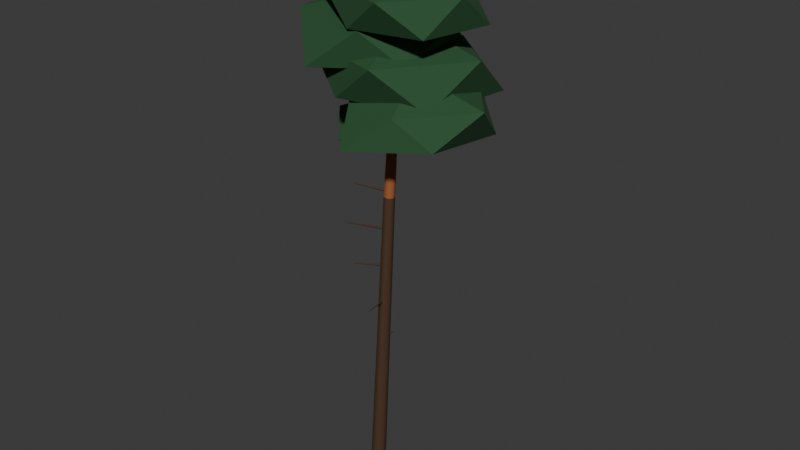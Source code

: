 # Source: tree-pine-2.blend  (saved by Blender 5.3.31; exported with 4.5.12 LTS)
import bpy
from mathutils import Matrix  # noqa: F401  (used for matrix-valued properties, if any)

bpy.ops.wm.read_factory_settings(use_empty=True)
scene = bpy.context.scene
scene.name = 'Scene'

# ---- collections
col_collection = bpy.data.collections.new('Collection'); scene.collection.children.link(col_collection)

# ---- materials (node trees are filled in below, after node groups)
mat_4a3424 = bpy.data.materials.new('#4a3424')
mat_4a3424.diffuse_color = (0.06575, 0.03026, 0.01347, 1.0)
mat_9a5a34 = bpy.data.materials.new('#9a5a34')
mat_9a5a34.diffuse_color = (0.3297, 0.1011, 0.03026, 1.0)
mat_paint0 = bpy.data.materials.new('paint0')
mat_paint0.diffuse_color = (0.01891, 0.08241, 0.02776, 1.0)

# ---- material node trees
mat_4a3424.use_nodes = True; mat_4a3424.node_tree.nodes.clear()
_N = mat_4a3424.node_tree.nodes; _L = mat_4a3424.node_tree.links
n0 = _N.new('ShaderNodeBsdfPrincipled'); n0.name = 'Principled BSDF'; n0.location = (-200, 100)
n0.inputs[0].default_value = (0.06575, 0.03026, 0.01347, 1.0)
n0.inputs[2].default_value = 0.85
n0.inputs[10].default_value = 0.005
n1 = _N.new('ShaderNodeOutputMaterial'); n1.name = 'Material Output'; n1.location = (200, 100)
_L.new(n0.outputs[0], n1.inputs[0])
n1.is_active_output = True
mat_9a5a34.use_nodes = True; mat_9a5a34.node_tree.nodes.clear()
_N = mat_9a5a34.node_tree.nodes; _L = mat_9a5a34.node_tree.links
n0 = _N.new('ShaderNodeBsdfPrincipled'); n0.name = 'Principled BSDF'; n0.location = (-200, 100)
n0.inputs[0].default_value = (0.3297, 0.1011, 0.03026, 1.0)
n0.inputs[2].default_value = 0.85
n0.inputs[10].default_value = 0.005
n1 = _N.new('ShaderNodeOutputMaterial'); n1.name = 'Material Output'; n1.location = (200, 100)
_L.new(n0.outputs[0], n1.inputs[0])
n1.is_active_output = True
mat_paint0.use_nodes = True; mat_paint0.node_tree.nodes.clear()
_N = mat_paint0.node_tree.nodes; _L = mat_paint0.node_tree.links
n0 = _N.new('ShaderNodeBsdfPrincipled'); n0.name = 'Principled BSDF'; n0.location = (-200, 100)
n0.inputs[0].default_value = (0.01891, 0.08241, 0.02776, 1.0)
n0.inputs[2].default_value = 0.85
n0.inputs[10].default_value = 0.005
n1 = _N.new('ShaderNodeOutputMaterial'); n1.name = 'Material Output'; n1.location = (200, 100)
_L.new(n0.outputs[0], n1.inputs[0])
n1.is_active_output = True

# ---- world
world_world = bpy.data.worlds.new('World'); scene.world = world_world
world_world.use_nodes = True; world_world.node_tree.nodes.clear()
_N = world_world.node_tree.nodes; _L = world_world.node_tree.links
n0 = _N.new('ShaderNodeOutputWorld'); n0.name = 'World Output'; n0.location = (200, 100)
n1 = _N.new('ShaderNodeBackground'); n1.name = 'Background'; n1.location = (-200, 100)
n1.inputs[0].default_value = (0.05088, 0.05088, 0.05088, 1.0)
_L.new(n1.outputs[0], n0.inputs[0])
n0.is_active_output = True
world_world.color = (0.05088, 0.05088, 0.05088)
world_world.sun_shadow_jitter_overblur = 0.0

# ---- meshes
me_00__4a3424 = bpy.data.meshes.new('00_#4a3424')
me_00__4a3424.from_pydata([(-0.2382, 0.2426, -0.5), (-0.338, -0.03483, -0.4888), (-0.1833, -0.286, -0.4861), (0.1095, -0.3218, -0.4938), (0.3198, -0.1153, -0.5062), (0.2893, 0.1781, -0.5139), (0.04097, 0.3373, -0.5112), (0.2423, 0.5743, 13.2), (0.1718, 0.3785, 13.21), (0.2811, 0.2011, 13.21), (0.4877, 0.1759, 13.2), (0.6362, 0.3217, 13.2), (0.6147, 0.5287, 13.19), (0.4394, 0.6412, 13.19), (-0.2382, 0.2426, -0.5), (-0.338, -0.03483, -0.4888), (-0.1833, -0.286, -0.4861), (0.1095, -0.3218, -0.4938), (0.3198, -0.1153, -0.5062), (0.2893, 0.1781, -0.5139), (0.04097, 0.3373, -0.5112), (0.2423, 0.5743, 13.2), (0.1718, 0.3785, 13.21), (0.2811, 0.2011, 13.21), (0.4877, 0.1759, 13.2), (0.6362, 0.3217, 13.2), (0.6147, 0.5287, 13.19), (0.4394, 0.6412, 13.19), (0.1804, 0.2341, 6.72), (0.164, 0.1809, 6.764), (0.1957, 0.1353, 6.72), (0.2121, 0.1884, 6.676), (0.7169, 0.2868, 7.02), (0.7104, 0.2655, 7.037), (0.723, 0.2473, 7.02), (0.7296, 0.2685, 7.003), (0.2828, 0.2458, 8.4), (0.2319, 0.2408, 8.449), (0.1874, 0.2158, 8.4), (0.2382, 0.2209, 8.351), (0.6756, -1.103, 8.7), (0.6553, -1.105, 8.72), (0.6375, -1.115, 8.7), (0.6578, -1.113, 8.68), (0.3236, 0.2491, 10.08), (0.2882, 0.2861, 10.13), (0.2406, 0.3049, 10.08), (0.2759, 0.2679, 10.03), (-0.4425, -0.8388, 10.38), (-0.4567, -0.824, 10.4), (-0.4758, -0.8165, 10.38), (-0.4616, -0.8313, 10.36), (0.3611, 0.2848, 11.76), (0.336, 0.3289, 11.81), (0.2971, 0.3616, 11.76), (0.3222, 0.3174, 11.71), (-0.921, -0.7457, 12.06), (-0.931, -0.728, 12.08), (-0.9466, -0.715, 12.06), (-0.9365, -0.7326, 12.04), (0.4049, 0.3284, 13.44), (0.385, 0.3756, 13.49), (0.3474, 0.4102, 13.44), (0.3672, 0.3631, 13.39), (-0.7107, -0.4188, 13.74), (-0.7186, -0.3999, 13.76), (-0.7337, -0.386, 13.74), (-0.7257, -0.4049, 13.72)], [], [(1, 7, 0), (1, 9, 8), (3, 9, 2), (3, 11, 10), (5, 11, 4), (5, 13, 12), (0, 13, 6), (19, 17, 15), (27, 22, 24), (29, 32, 28), (29, 34, 33), (31, 34, 30), (28, 35, 31), (36, 41, 40), (38, 41, 37), (39, 42, 38), (36, 43, 39), (45, 48, 44), (45, 50, 49), (47, 50, 46), (47, 48, 51), (52, 57, 56), (53, 58, 57), (54, 59, 58), (52, 59, 55), (61, 64, 60), (61, 66, 65), (63, 66, 62), (60, 67, 63), (1, 8, 7), (1, 2, 9), (3, 10, 9), (3, 4, 11), (5, 12, 11), (5, 6, 13), (0, 7, 13), (14, 20, 15), (20, 19, 15), (19, 18, 17), (17, 16, 15), (27, 21, 22), (22, 23, 24), (24, 25, 26), (26, 27, 24), (29, 33, 32), (29, 30, 34), (31, 35, 34), (28, 32, 35), (36, 37, 41), (38, 42, 41), (39, 43, 42), (36, 40, 43), (45, 49, 48), (45, 46, 50), (47, 51, 50), (47, 44, 48), (52, 53, 57), (53, 54, 58), (54, 55, 59), (52, 56, 59), (61, 65, 64), (61, 62, 66), (63, 67, 66), (60, 64, 67)])
me_00__4a3424.polygons.foreach_set('use_smooth', [1, 1, 1, 1, 1, 1, 1, 0, 0, 1, 1, 1, 1, 1, 1, 1, 1, 1, 1, 1, 1, 1, 1, 1, 1, 1, 1, 1, 1, 1, 1, 1, 1, 1, 1, 1, 0, 0, 0, 0, 0, 0, 0, 0, 1, 1, 1, 1, 1, 1, 1, 1, 1, 1, 1, 1, 1, 1, 1, 1, 1, 1, 1, 1])
me_00__4a3424.materials.append(mat_4a3424)
me_00__4a3424.update()
me_01__9a5a34 = bpy.data.meshes.new('01_#9a5a34')
me_01__9a5a34.from_pydata([(0.2423, 0.5743, 13.2), (0.1719, 0.3785, 13.21), (0.2811, 0.2012, 13.21), (0.4877, 0.1759, 13.21), (0.6361, 0.3216, 13.19), (0.6146, 0.5287, 13.19), (0.4393, 0.6411, 13.19), (0.7508, 0.8774, 24.0), (0.7215, 0.7959, 24.0), (0.767, 0.722, 24.01), (0.8531, 0.7114, 24.0), (0.9149, 0.7722, 24.0), (0.9059, 0.8584, 23.99), (0.8329, 0.9053, 24.0), (0.2423, 0.5743, 13.2), (0.1719, 0.3785, 13.21), (0.2811, 0.2012, 13.21), (0.4877, 0.1759, 13.21), (0.6361, 0.3216, 13.19), (0.6146, 0.5287, 13.19), (0.4393, 0.6411, 13.19), (0.7508, 0.8774, 24.0), (0.7215, 0.7959, 24.0), (0.767, 0.722, 24.01), (0.8531, 0.7114, 24.0), (0.9149, 0.7722, 24.0), (0.9059, 0.8584, 23.99), (0.8329, 0.9053, 24.0), (0.4983, 0.4772, 15.44), (0.5531, 0.5231, 15.51), (0.5852, 0.5869, 15.44), (0.5305, 0.541, 15.37), (-0.967, 1.69, 15.84), (-0.9435, 1.709, 15.87), (-0.9297, 1.737, 15.84), (-0.9532, 1.717, 15.81), (0.6104, 0.6441, 16.8), (0.5697, 0.5839, 16.87), (0.5662, 0.5113, 16.8), (0.6069, 0.5715, 16.73), (1.897, 0.1743, 17.2), (1.879, 0.1485, 17.23), (1.878, 0.1173, 17.2), (1.895, 0.1432, 17.17), (0.5653, 0.6154, 18.16), (0.6398, 0.5793, 18.21), (0.7043, 0.6313, 18.16), (0.6298, 0.6675, 18.11), (0.5497, 1.104, 18.56), (0.5816, 1.089, 18.58), (0.6093, 1.111, 18.56), (0.5773, 1.127, 18.54), (0.6659, 0.6008, 19.52), (0.715, 0.6614, 19.58), (0.6967, 0.7373, 19.52), (0.6476, 0.6767, 19.46), (-0.01195, 0.7948, 19.92), (0.009115, 0.8208, 19.95), (0.001265, 0.8534, 19.92), (-0.0198, 0.8274, 19.89), (0.772, 0.769, 20.88), (0.7015, 0.7361, 20.94), (0.6837, 0.6604, 20.88), (0.7542, 0.6933, 20.82), (1.307, 0.2827, 21.28), (1.276, 0.2686, 21.31), (1.269, 0.2362, 21.28), (1.299, 0.2503, 21.25)], [], [(0, 8, 7), (1, 9, 8), (3, 9, 2), (3, 11, 10), (5, 11, 4), (6, 12, 5), (6, 7, 13), (16, 15, 19), (26, 27, 22), (29, 32, 28), (30, 33, 29), (30, 35, 34), (28, 35, 31), (37, 40, 36), (38, 41, 37), (39, 42, 38), (36, 43, 39), (45, 48, 44), (45, 50, 49), (46, 51, 50), (44, 51, 47), (52, 57, 56), (54, 57, 53), (54, 59, 58), (52, 59, 55), (61, 64, 60), (61, 66, 65), (62, 67, 66), (60, 67, 63), (0, 1, 8), (1, 2, 9), (3, 10, 9), (3, 4, 11), (5, 12, 11), (6, 13, 12), (6, 0, 7), (14, 20, 15), (20, 19, 15), (19, 18, 17), (17, 16, 19), (27, 21, 22), (22, 23, 24), (24, 25, 22), (25, 26, 22), (29, 33, 32), (30, 34, 33), (30, 31, 35), (28, 32, 35), (37, 41, 40), (38, 42, 41), (39, 43, 42), (36, 40, 43), (45, 49, 48), (45, 46, 50), (46, 47, 51), (44, 48, 51), (52, 53, 57), (54, 58, 57), (54, 55, 59), (52, 56, 59), (61, 65, 64), (61, 62, 66), (62, 63, 67), (60, 64, 67)])
me_01__9a5a34.polygons.foreach_set('use_smooth', [1, 1, 1, 1, 1, 1, 1, 0, 0, 1, 1, 1, 1, 1, 1, 1, 1, 1, 1, 1, 1, 1, 1, 1, 1, 1, 1, 1, 1, 1, 1, 1, 1, 1, 1, 1, 0, 0, 0, 0, 0, 0, 0, 0, 1, 1, 1, 1, 1, 1, 1, 1, 1, 1, 1, 1, 1, 1, 1, 1, 1, 1, 1, 1])
me_01__9a5a34.materials.append(mat_9a5a34)
me_01__9a5a34.update()
me_02_paint0 = bpy.data.meshes.new('02_paint0')
me_02_paint0.from_pydata([(-0.9484, 1.713, 14.65), (0.2878, 0.815, 15.46), (-1.614, -0.3357, 15.3), (-2.527, 1.713, 15.45), (-1.491, 3.384, 15.4), (0.7482, 2.946, 15.32), (-0.4319, 0.1235, 16.26), (-2.397, 0.6604, 16.29), (-2.177, 2.606, 16.22), (-0.285, 3.755, 16.38), (1.217, 1.713, 16.38), (-0.9484, 1.713, 16.69), (1.887, 0.1458, 15.69), (3.92, -1.331, 16.57), (0.8796, -2.956, 16.38), (-0.857, 0.1458, 16.51), (1.189, 2.296, 16.63), (4.369, 1.949, 16.43), (2.582, -1.991, 17.76), (-0.05567, -1.266, 17.8), (0.07081, 1.466, 17.76), (2.789, 2.922, 17.93), (5.067, 0.1458, 17.99), (1.887, 0.1458, 18.82), (0.5795, 1.108, 16.82), (3.269, -0.8461, 17.73), (-0.3509, -1.756, 17.81), (-3.145, 1.108, 17.63), (-0.1855, 3.462, 17.94), (3.668, 3.352, 17.61), (1.638, -2.151, 19.42), (-2.304, -0.9873, 19.45), (-2.303, 3.202, 19.45), (1.423, 3.705, 19.24), (4.165, 1.108, 19.46), (0.5795, 1.108, 20.44), (-0.005343, 0.8241, 18.27), (2.244, -0.8105, 19.22), (-1.097, -2.536, 19.04), (-2.997, 0.8241, 19.17), (-0.9652, 3.778, 19.14), (2.532, 2.668, 19.14), (0.8753, -1.886, 20.63), (-2.639, -1.09, 20.73), (-2.924, 2.944, 20.82), (0.764, 3.192, 20.54), (3.144, 0.8241, 20.71), (-0.005343, 0.8241, 21.46), (1.288, 0.2594, 20.06), (3.407, -1.28, 20.63), (0.5473, -2.019, 20.68), (-1.345, 0.2594, 20.62), (0.5437, 2.549, 20.68), (3.817, 2.097, 20.5), (2.143, -2.374, 21.97), (-1.129, -1.496, 22.03), (-1.304, 2.142, 22.08), (2.119, 2.819, 21.95), (3.947, 0.2594, 21.94), (1.288, 0.2594, 22.54), (0.7932, 0.9739, 21.68), (2.698, -0.4103, 22.05), (0.0064, -1.448, 22.0), (-1.236, 0.9739, 22.13), (0.0142, 3.371, 22.01), (2.446, 2.175, 22.13), (1.479, -1.138, 23.2), (-1.227, -0.4939, 23.26), (-0.6901, 2.052, 23.1), (1.313, 2.573, 23.06), (2.602, 0.9739, 23.09), (0.7932, 0.9739, 23.58), (1.019, 1.036, 23.16), (2.331, 0.08261, 23.59), (0.5539, -0.3966, 23.62), (-0.583, 1.036, 23.6), (0.6714, 2.107, 23.72), (2.157, 1.862, 23.65), (1.427, -0.2173, 24.33), (0.03375, 0.3199, 24.3), (-0.2539, 1.961, 24.39), (1.408, 2.231, 24.31), (2.661, 1.036, 24.41), (1.019, 1.036, 24.71)], [], [(0, 1, 2), (1, 0, 5), (0, 2, 3), (0, 3, 4), (0, 4, 5), (1, 5, 10), (2, 1, 6), (3, 2, 7), (4, 3, 8), (5, 4, 9), (1, 10, 6), (2, 6, 7), (3, 7, 8), (4, 8, 9), (5, 9, 10), (6, 10, 11), (7, 6, 11), (8, 7, 11), (9, 8, 11), (10, 9, 11), (12, 13, 14), (13, 12, 17), (12, 14, 15), (12, 15, 16), (12, 16, 17), (13, 17, 22), (14, 13, 18), (15, 14, 19), (16, 15, 20), (17, 16, 21), (13, 22, 18), (14, 18, 19), (15, 19, 20), (16, 20, 21), (17, 21, 22), (18, 22, 23), (19, 18, 23), (20, 19, 23), (21, 20, 23), (22, 21, 23), (24, 25, 26), (25, 24, 29), (24, 26, 27), (24, 27, 28), (24, 28, 29), (25, 29, 34), (26, 25, 30), (27, 26, 31), (28, 27, 32), (29, 28, 33), (25, 34, 30), (26, 30, 31), (27, 31, 32), (28, 32, 33), (29, 33, 34), (30, 34, 35), (31, 30, 35), (32, 31, 35), (33, 32, 35), (34, 33, 35), (36, 37, 38), (37, 36, 41), (36, 38, 39), (36, 39, 40), (36, 40, 41), (37, 41, 46), (38, 37, 42), (39, 38, 43), (40, 39, 44), (41, 40, 45), (37, 46, 42), (38, 42, 43), (39, 43, 44), (40, 44, 45), (41, 45, 46), (42, 46, 47), (43, 42, 47), (44, 43, 47), (45, 44, 47), (46, 45, 47), (48, 49, 50), (49, 48, 53), (48, 50, 51), (48, 51, 52), (48, 52, 53), (49, 53, 58), (50, 49, 54), (51, 50, 55), (52, 51, 56), (53, 52, 57), (49, 58, 54), (50, 54, 55), (51, 55, 56), (52, 56, 57), (53, 57, 58), (54, 58, 59), (55, 54, 59), (56, 55, 59), (57, 56, 59), (58, 57, 59), (60, 61, 62), (61, 60, 65), (60, 62, 63), (60, 63, 64), (60, 64, 65), (61, 65, 70), (62, 61, 66), (63, 62, 67), (64, 63, 68), (65, 64, 69), (61, 70, 66), (62, 66, 67), (63, 67, 68), (64, 68, 69), (65, 69, 70), (66, 70, 71), (67, 66, 71), (68, 67, 71), (69, 68, 71), (70, 69, 71), (72, 73, 74), (73, 72, 77), (72, 74, 75), (72, 75, 76), (72, 76, 77), (73, 77, 82), (74, 73, 78), (75, 74, 79), (76, 75, 80), (77, 76, 81), (73, 82, 78), (74, 78, 79), (75, 79, 80), (76, 80, 81), (77, 81, 82), (78, 82, 83), (79, 78, 83), (80, 79, 83), (81, 80, 83), (82, 81, 83)])
me_02_paint0.materials.append(mat_paint0)
me_02_paint0.update()

# ---- objects
ob_00__4a3424 = bpy.data.objects.new('00_#4a3424', me_00__4a3424)
ob_01__9a5a34 = bpy.data.objects.new('01_#9a5a34', me_01__9a5a34)
ob_02_paint0 = bpy.data.objects.new('02_paint0', me_02_paint0)

# ---- transforms, parenting, visibility, modifiers, constraints
ob_00__4a3424.location = (0.0, 0.0, 0.0)
ob_01__9a5a34.location = (0.0, 0.0, 0.0)
ob_02_paint0.location = (0.0, 0.0, 0.0)

# ---- collection membership
scene.collection.objects.link(ob_00__4a3424)
scene.collection.objects.link(ob_01__9a5a34)
scene.collection.objects.link(ob_02_paint0)

# ---- scene / render settings (as saved in the file)
scene.frame_start = 1; scene.frame_end = 250; scene.frame_set(1)
scene.render.engine = 'BLENDER_EEVEE_NEXT'
scene.render.bake_bias = 0.0
scene.render.bake_samples = 0
scene.render.compositor_device = 'GPU'
scene.eevee.use_volume_custom_range = False
scene.eevee.fast_gi_thickness_near = 0.1
scene.eevee.fast_gi_thickness_far = 0.0
scene.eevee.ray_tracing_options.screen_trace_thickness = 0.1
bpy.context.view_layer.update()

# ---- added for rendering (the .blend has no active camera and no usable light): camera, sun
cam_auto = bpy.data.cameras.new('AutoCamera')
cam_auto.lens = 50.0
cam_auto.sensor_width = 36.0
cam_auto.clip_end = 1000.0
ob_auto_camera = bpy.data.objects.new('AutoCamera', cam_auto)
scene.collection.objects.link(ob_auto_camera)
ob_auto_camera.location = (26.2855, -29.9783, 32.3593)
ob_auto_camera.rotation_euler = (1.09748, -7.21219e-08, 0.694738)
scene.camera = ob_auto_camera
light_auto_sun = bpy.data.lights.new('AutoSun', 'SUN')
light_auto_sun.energy = 3.0
light_auto_sun.angle = 0.0523599
ob_auto_sun = bpy.data.objects.new('AutoSun', light_auto_sun)
scene.collection.objects.link(ob_auto_sun)
ob_auto_sun.rotation_euler = (0.872665, 0.174533, 0.523599)
bpy.context.view_layer.update()
